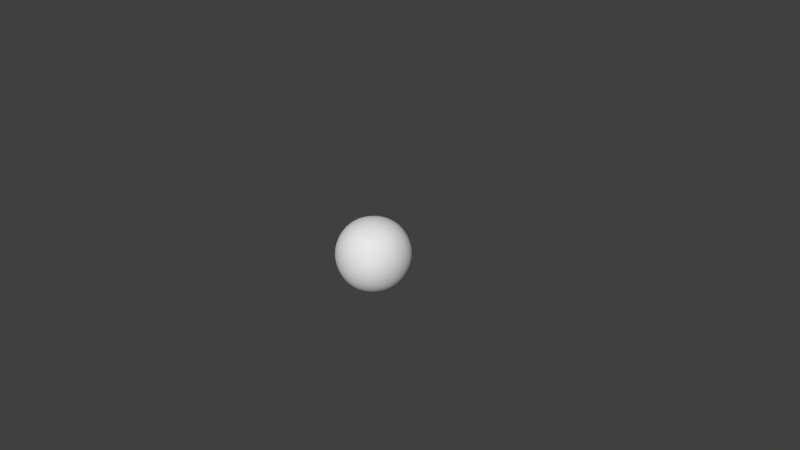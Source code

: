 # Source: SphereC.blend  (saved by Blender 2.67.0; exported with 4.5.12 LTS)
import bpy
from mathutils import Matrix  # noqa: F401  (used for matrix-valued properties, if any)

bpy.ops.wm.read_factory_settings(use_empty=True)
scene = bpy.context.scene
scene.name = 'Scene'

# ---- collections
col_collection_1 = bpy.data.collections.new('Collection 1'); scene.collection.children.link(col_collection_1)

# ---- world
world_world = bpy.data.worlds.new('World'); scene.world = world_world
world_world.color = (0.05088, 0.05088, 0.05088)
world_world.use_sun_shadow = False
world_world.sun_shadow_jitter_overblur = 0.0
world_world.cycles.sampling_method = 'MANUAL'
world_world.cycles.sample_map_resolution = 256

# ---- cameras
cam_camera = bpy.data.cameras.new('Camera')
cam_camera.clip_end = 100.0
cam_camera.lens = 35.0
cam_camera.sensor_width = 32.0
cam_camera.sensor_height = 18.0
cam_camera.ortho_scale = 7.314
cam_camera.dof.focus_distance = 0.0
cam_camera.dof.aperture_fstop = 128.0

# ---- meshes
me_cube = bpy.data.meshes.new('Cube')
me_cube.from_pydata([(-0.8492, 0.0, 0.0), (-0.8346, 0.0, 0.1723), (-0.7912, -9.313e-10, 0.3375), (-0.7189, 0.0, 0.4884), (-0.8346, 0.1723, 0.0), (-0.7912, 0.3375, 9.313e-10), (-0.7189, 0.4884, 0.0), (-0.8346, 0.0, -0.1723), (-0.7912, 9.313e-10, -0.3375), (-0.7189, 0.0, -0.4884), (-0.8346, -0.1723, 0.0), (-0.7912, -0.3375, -9.313e-10), (-0.7189, -0.4884, 0.0), (-0.8203, -0.1693, 0.1693), (-0.7775, -0.1632, 0.3315), (-0.7064, -0.1571, 0.4798), (-0.7775, -0.3315, 0.1632), (-0.7374, -0.319, 0.319), (-0.6717, -0.3049, 0.4598), (-0.7064, -0.4798, 0.1571), (-0.6717, -0.4598, 0.3049), (-0.6178, -0.4342, 0.4342), (-0.8203, 0.1693, 0.1693), (-0.7775, 0.3315, 0.1632), (-0.7064, 0.4798, 0.1571), (-0.7775, 0.1632, 0.3315), (-0.7374, 0.319, 0.319), (-0.6717, 0.4598, 0.3049), (-0.7064, 0.1571, 0.4798), (-0.6717, 0.3049, 0.4598), (-0.6178, 0.4342, 0.4342), (-0.8203, 0.1693, -0.1693), (-0.7775, 0.1632, -0.3315), (-0.7064, 0.1571, -0.4798), (-0.7775, 0.3315, -0.1632), (-0.7374, 0.319, -0.319), (-0.6717, 0.3049, -0.4598), (-0.7064, 0.4798, -0.1571), (-0.6717, 0.4598, -0.3049), (-0.6178, 0.4342, -0.4342), (-0.8203, -0.1693, -0.1693), (-0.7775, -0.3315, -0.1632), (-0.7064, -0.4798, -0.1571), (-0.7775, -0.1632, -0.3315), (-0.7374, -0.319, -0.319), (-0.6717, -0.4598, -0.3049), (-0.7064, -0.1571, -0.4798), (-0.6717, -0.3049, -0.4598), (-0.6178, -0.4342, -0.4342), (0.0, 0.8492, 0.0), (0.0, 0.8346, 0.1723), (-9.313e-10, 0.7912, 0.3375), (0.0, 0.7189, 0.4884), (0.1723, 0.8346, 0.0), (0.3375, 0.7912, 9.313e-10), (0.4884, 0.7189, 0.0), (0.0, 0.8346, -0.1723), (9.313e-10, 0.7912, -0.3375), (0.0, 0.7189, -0.4884), (-0.1723, 0.8346, 0.0), (-0.3375, 0.7912, -9.313e-10), (-0.4884, 0.7189, 0.0), (-0.1693, 0.8203, 0.1693), (-0.1632, 0.7775, 0.3315), (-0.1571, 0.7064, 0.4798), (-0.3315, 0.7775, 0.1632), (-0.319, 0.7374, 0.319), (-0.3049, 0.6717, 0.4598), (-0.4798, 0.7064, 0.1571), (-0.4598, 0.6717, 0.3049), (-0.4342, 0.6178, 0.4342), (0.1693, 0.8203, 0.1693), (0.3315, 0.7775, 0.1632), (0.4798, 0.7064, 0.1571), (0.1632, 0.7775, 0.3315), (0.319, 0.7374, 0.319), (0.4598, 0.6717, 0.3049), (0.1571, 0.7064, 0.4798), (0.3049, 0.6717, 0.4598), (0.4342, 0.6178, 0.4342), (0.1693, 0.8203, -0.1693), (0.1632, 0.7775, -0.3315), (0.1571, 0.7064, -0.4798), (0.3315, 0.7775, -0.1632), (0.319, 0.7374, -0.319), (0.3049, 0.6717, -0.4598), (0.4798, 0.7064, -0.1571), (0.4598, 0.6717, -0.3049), (0.4342, 0.6178, -0.4342), (-0.1693, 0.8203, -0.1693), (-0.3315, 0.7775, -0.1632), (-0.4798, 0.7064, -0.1571), (-0.1632, 0.7775, -0.3315), (-0.319, 0.7374, -0.319), (-0.4598, 0.6717, -0.3049), (-0.1571, 0.7064, -0.4798), (-0.3049, 0.6717, -0.4598), (-0.4342, 0.6178, -0.4342), (0.8492, 0.0, 0.0), (0.8346, 0.0, 0.1723), (0.7912, 9.313e-10, 0.3375), (0.7189, 0.0, 0.4884), (0.8346, -0.1723, 0.0), (0.7912, -0.3375, 9.313e-10), (0.7189, -0.4884, 0.0), (0.8346, 0.0, -0.1723), (0.7912, -9.313e-10, -0.3375), (0.7189, 0.0, -0.4884), (0.8346, 0.1723, 0.0), (0.7912, 0.3375, -9.313e-10), (0.7189, 0.4884, 0.0), (0.8203, 0.1693, 0.1693), (0.7775, 0.1632, 0.3315), (0.7064, 0.1571, 0.4798), (0.7775, 0.3315, 0.1632), (0.7374, 0.319, 0.319), (0.6717, 0.3049, 0.4598), (0.7064, 0.4798, 0.1571), (0.6717, 0.4598, 0.3049), (0.6178, 0.4342, 0.4342), (0.8203, -0.1693, 0.1693), (0.7775, -0.3315, 0.1632), (0.7064, -0.4798, 0.1571), (0.7775, -0.1632, 0.3315), (0.7374, -0.319, 0.319), (0.6717, -0.4598, 0.3049), (0.7064, -0.1571, 0.4798), (0.6717, -0.3049, 0.4598), (0.6178, -0.4342, 0.4342), (0.8203, -0.1693, -0.1693), (0.7775, -0.1632, -0.3315), (0.7064, -0.1571, -0.4798), (0.7775, -0.3315, -0.1632), (0.7374, -0.319, -0.319), (0.6717, -0.3049, -0.4598), (0.7064, -0.4798, -0.1571), (0.6717, -0.4598, -0.3049), (0.6178, -0.4342, -0.4342), (0.8203, 0.1693, -0.1693), (0.7775, 0.3315, -0.1632), (0.7064, 0.4798, -0.1571), (0.7775, 0.1632, -0.3315), (0.7374, 0.319, -0.319), (0.6717, 0.4598, -0.3049), (0.7064, 0.1571, -0.4798), (0.6717, 0.3049, -0.4598), (0.6178, 0.4342, -0.4342), (0.0, -0.8492, 0.0), (0.0, -0.8346, 0.1723), (9.313e-10, -0.7912, 0.3375), (0.0, -0.7189, 0.4884), (-0.1723, -0.8346, 0.0), (-0.3375, -0.7912, 9.313e-10), (-0.4884, -0.7189, 0.0), (0.0, -0.8346, -0.1723), (-9.313e-10, -0.7912, -0.3375), (0.0, -0.7189, -0.4884), (0.1723, -0.8346, 0.0), (0.3375, -0.7912, -9.313e-10), (0.4884, -0.7189, 0.0), (0.1693, -0.8203, 0.1693), (0.1632, -0.7775, 0.3315), (0.1571, -0.7064, 0.4798), (0.3315, -0.7775, 0.1632), (0.319, -0.7374, 0.319), (0.3049, -0.6717, 0.4598), (0.4798, -0.7064, 0.1571), (0.4598, -0.6717, 0.3049), (0.4342, -0.6178, 0.4342), (-0.1693, -0.8203, 0.1693), (-0.3315, -0.7775, 0.1632), (-0.4798, -0.7064, 0.1571), (-0.1632, -0.7775, 0.3315), (-0.319, -0.7374, 0.319), (-0.4598, -0.6717, 0.3049), (-0.1571, -0.7064, 0.4798), (-0.3049, -0.6717, 0.4598), (-0.4342, -0.6178, 0.4342), (-0.1693, -0.8203, -0.1693), (-0.1632, -0.7775, -0.3315), (-0.1571, -0.7064, -0.4798), (-0.3315, -0.7775, -0.1632), (-0.319, -0.7374, -0.319), (-0.3049, -0.6717, -0.4598), (-0.4798, -0.7064, -0.1571), (-0.4598, -0.6717, -0.3049), (-0.4342, -0.6178, -0.4342), (0.1693, -0.8203, -0.1693), (0.3315, -0.7775, -0.1632), (0.4798, -0.7064, -0.1571), (0.1632, -0.7775, -0.3315), (0.319, -0.7374, -0.319), (0.4598, -0.6717, -0.3049), (0.1571, -0.7064, -0.4798), (0.3049, -0.6717, -0.4598), (0.4342, -0.6178, -0.4342), (0.0, 0.0, -0.8492), (-0.1723, 0.0, -0.8346), (-0.3375, -9.313e-10, -0.7912), (-0.4884, 0.0, -0.7189), (0.0, 0.1723, -0.8346), (-9.313e-10, 0.3375, -0.7912), (0.0, 0.4884, -0.7189), (0.1723, 0.0, -0.8346), (0.3375, 9.313e-10, -0.7912), (0.4884, 0.0, -0.7189), (0.0, -0.1723, -0.8346), (9.313e-10, -0.3375, -0.7912), (0.0, -0.4884, -0.7189), (-0.1693, -0.1693, -0.8203), (-0.3315, -0.1632, -0.7775), (-0.4798, -0.1571, -0.7064), (-0.1632, -0.3315, -0.7775), (-0.319, -0.319, -0.7374), (-0.4598, -0.3049, -0.6717), (-0.1571, -0.4798, -0.7064), (-0.3049, -0.4598, -0.6717), (-0.4342, -0.4342, -0.6178), (-0.1693, 0.1693, -0.8203), (-0.1632, 0.3315, -0.7775), (-0.1571, 0.4798, -0.7064), (-0.3315, 0.1632, -0.7775), (-0.319, 0.319, -0.7374), (-0.3049, 0.4598, -0.6717), (-0.4798, 0.1571, -0.7064), (-0.4598, 0.3049, -0.6717), (-0.4342, 0.4342, -0.6178), (0.1693, 0.1693, -0.8203), (0.3315, 0.1632, -0.7775), (0.4798, 0.1571, -0.7064), (0.1632, 0.3315, -0.7775), (0.319, 0.319, -0.7374), (0.4598, 0.3049, -0.6717), (0.1571, 0.4798, -0.7064), (0.3049, 0.4598, -0.6717), (0.4342, 0.4342, -0.6178), (0.1693, -0.1693, -0.8203), (0.1632, -0.3315, -0.7775), (0.1571, -0.4798, -0.7064), (0.3315, -0.1632, -0.7775), (0.319, -0.319, -0.7374), (0.3049, -0.4598, -0.6717), (0.4798, -0.1571, -0.7064), (0.4598, -0.3049, -0.6717), (0.4342, -0.4342, -0.6178), (0.0, 0.0, 0.8492), (0.1723, 0.0, 0.8346), (0.3375, -9.313e-10, 0.7912), (0.4884, 0.0, 0.7189), (0.0, 0.1723, 0.8346), (9.313e-10, 0.3375, 0.7912), (0.0, 0.4884, 0.7189), (-0.1723, 0.0, 0.8346), (-0.3375, 9.313e-10, 0.7912), (-0.4884, 0.0, 0.7189), (0.0, -0.1723, 0.8346), (-9.313e-10, -0.3375, 0.7912), (0.0, -0.4884, 0.7189), (0.1693, -0.1693, 0.8203), (0.3315, -0.1632, 0.7775), (0.4798, -0.1571, 0.7064), (0.1632, -0.3315, 0.7775), (0.319, -0.319, 0.7374), (0.4598, -0.3049, 0.6717), (0.1571, -0.4798, 0.7064), (0.3049, -0.4598, 0.6717), (0.4342, -0.4342, 0.6178), (0.1693, 0.1693, 0.8203), (0.1632, 0.3315, 0.7775), (0.1571, 0.4798, 0.7064), (0.3315, 0.1632, 0.7775), (0.319, 0.319, 0.7374), (0.3049, 0.4598, 0.6717), (0.4798, 0.1571, 0.7064), (0.4598, 0.3049, 0.6717), (0.4342, 0.4342, 0.6178), (-0.1693, 0.1693, 0.8203), (-0.3315, 0.1632, 0.7775), (-0.4798, 0.1571, 0.7064), (-0.1632, 0.3315, 0.7775), (-0.319, 0.319, 0.7374), (-0.4598, 0.3049, 0.6717), (-0.1571, 0.4798, 0.7064), (-0.3049, 0.4598, 0.6717), (-0.4342, 0.4342, 0.6178), (-0.1693, -0.1693, 0.8203), (-0.1632, -0.3315, 0.7775), (-0.1571, -0.4798, 0.7064), (-0.3315, -0.1632, 0.7775), (-0.319, -0.319, 0.7374), (-0.3049, -0.4598, 0.6717), (-0.4798, -0.1571, 0.7064), (-0.4598, -0.3049, 0.6717), (-0.4342, -0.4342, 0.6178), (-0.54, -0.4199, 0.54), (-0.5795, -0.2976, 0.5795), (-0.6071, -0.1541, 0.6071), (-0.6179, 0.0, 0.6179), (-0.6071, 0.1541, 0.6071), (-0.5795, 0.2976, 0.5795), (-0.54, 0.4199, 0.54), (-0.54, 0.54, 0.4199), (-0.5795, 0.5795, 0.2976), (-0.6071, 0.6071, 0.1541), (-0.6179, 0.6179, 0.0), (-0.6071, 0.6071, -0.1541), (-0.5795, 0.5795, -0.2976), (-0.54, 0.54, -0.4199), (-0.54, 0.4199, -0.54), (-0.5795, 0.2976, -0.5795), (-0.6071, 0.1541, -0.6071), (-0.6179, 0.0, -0.6179), (-0.6071, -0.1541, -0.6071), (-0.5795, -0.2976, -0.5795), (-0.54, -0.4199, -0.54), (-0.54, -0.54, -0.4199), (-0.5795, -0.5795, -0.2976), (-0.6071, -0.6071, -0.1541), (-0.6179, -0.6179, 0.0), (-0.6071, -0.6071, 0.1541), (-0.5795, -0.5795, 0.2976), (-0.54, -0.54, 0.4199), (-0.4199, 0.54, 0.54), (-0.2976, 0.5795, 0.5795), (-0.1541, 0.6071, 0.6071), (0.0, 0.6179, 0.6179), (0.1541, 0.6071, 0.6071), (0.2976, 0.5795, 0.5795), (0.4199, 0.54, 0.54), (0.54, 0.54, 0.4199), (0.5795, 0.5795, 0.2976), (0.6071, 0.6071, 0.1541), (0.6179, 0.6179, 0.0), (0.6071, 0.6071, -0.1541), (0.5795, 0.5795, -0.2976), (0.54, 0.54, -0.4199), (0.4199, 0.54, -0.54), (0.2976, 0.5795, -0.5795), (0.1541, 0.6071, -0.6071), (0.0, 0.6179, -0.6179), (-0.1541, 0.6071, -0.6071), (-0.2976, 0.5795, -0.5795), (-0.4199, 0.54, -0.54), (0.54, 0.4199, 0.54), (0.5795, 0.2976, 0.5795), (0.6071, 0.1541, 0.6071), (0.6179, 0.0, 0.6179), (0.6071, -0.1541, 0.6071), (0.5795, -0.2976, 0.5795), (0.54, -0.4199, 0.54), (0.54, -0.54, 0.4199), (0.5795, -0.5795, 0.2976), (0.6071, -0.6071, 0.1541), (0.6179, -0.6179, 0.0), (0.6071, -0.6071, -0.1541), (0.5795, -0.5795, -0.2976), (0.54, -0.54, -0.4199), (0.54, -0.4199, -0.54), (0.5795, -0.2976, -0.5795), (0.6071, -0.1541, -0.6071), (0.6179, 0.0, -0.6179), (0.6071, 0.1541, -0.6071), (0.5795, 0.2976, -0.5795), (0.54, 0.4199, -0.54), (0.4199, -0.54, 0.54), (0.2976, -0.5795, 0.5795), (0.1541, -0.6071, 0.6071), (0.0, -0.6179, 0.6179), (-0.1541, -0.6071, 0.6071), (-0.2976, -0.5795, 0.5795), (-0.4199, -0.54, 0.54), (-0.4199, -0.54, -0.54), (-0.2976, -0.5795, -0.5795), (-0.1541, -0.6071, -0.6071), (0.0, -0.6179, -0.6179), (0.1541, -0.6071, -0.6071), (0.2976, -0.5795, -0.5795), (0.4199, -0.54, -0.54), (-0.5015, -0.5015, -0.5015), (-0.5015, 0.5015, -0.5015), (0.5015, 0.5015, -0.5015), (0.5015, -0.5015, -0.5015), (-0.5015, -0.5015, 0.5015), (-0.5015, 0.5015, 0.5015), (0.5015, 0.5015, 0.5015), (0.5015, -0.5015, 0.5015)], [], [(0, 10, 13, 1), (1, 13, 14, 2), (2, 14, 15, 3), (3, 15, 296, 297), (10, 11, 16, 13), (13, 16, 17, 14), (14, 17, 18, 15), (15, 18, 295, 296), (11, 12, 19, 16), (16, 19, 20, 17), (17, 20, 21, 18), (18, 21, 294, 295), (12, 318, 319, 19), (19, 319, 320, 20), (20, 320, 321, 21), (21, 321, 382, 294), (0, 1, 22, 4), (4, 22, 23, 5), (5, 23, 24, 6), (6, 24, 303, 304), (1, 2, 25, 22), (22, 25, 26, 23), (23, 26, 27, 24), (24, 27, 302, 303), (2, 3, 28, 25), (25, 28, 29, 26), (26, 29, 30, 27), (27, 30, 301, 302), (3, 297, 298, 28), (28, 298, 299, 29), (29, 299, 300, 30), (30, 300, 383, 301), (0, 4, 31, 7), (7, 31, 32, 8), (8, 32, 33, 9), (9, 33, 310, 311), (4, 5, 34, 31), (31, 34, 35, 32), (32, 35, 36, 33), (33, 36, 309, 310), (5, 6, 37, 34), (34, 37, 38, 35), (35, 38, 39, 36), (36, 39, 308, 309), (6, 304, 305, 37), (37, 305, 306, 38), (38, 306, 307, 39), (39, 307, 379, 308), (0, 7, 40, 10), (10, 40, 41, 11), (11, 41, 42, 12), (12, 42, 317, 318), (7, 8, 43, 40), (40, 43, 44, 41), (41, 44, 45, 42), (42, 45, 316, 317), (8, 9, 46, 43), (43, 46, 47, 44), (44, 47, 48, 45), (45, 48, 315, 316), (9, 311, 312, 46), (46, 312, 313, 47), (47, 313, 314, 48), (48, 314, 378, 315), (49, 59, 62, 50), (50, 62, 63, 51), (51, 63, 64, 52), (52, 64, 324, 325), (59, 60, 65, 62), (62, 65, 66, 63), (63, 66, 67, 64), (64, 67, 323, 324), (60, 61, 68, 65), (65, 68, 69, 66), (66, 69, 70, 67), (67, 70, 322, 323), (61, 304, 303, 68), (68, 303, 302, 69), (69, 302, 301, 70), (70, 301, 383, 322), (49, 50, 71, 53), (53, 71, 72, 54), (54, 72, 73, 55), (55, 73, 331, 332), (50, 51, 74, 71), (71, 74, 75, 72), (72, 75, 76, 73), (73, 76, 330, 331), (51, 52, 77, 74), (74, 77, 78, 75), (75, 78, 79, 76), (76, 79, 329, 330), (52, 325, 326, 77), (77, 326, 327, 78), (78, 327, 328, 79), (79, 328, 384, 329), (49, 53, 80, 56), (56, 80, 81, 57), (57, 81, 82, 58), (58, 82, 338, 339), (53, 54, 83, 80), (80, 83, 84, 81), (81, 84, 85, 82), (82, 85, 337, 338), (54, 55, 86, 83), (83, 86, 87, 84), (84, 87, 88, 85), (85, 88, 336, 337), (55, 332, 333, 86), (86, 333, 334, 87), (87, 334, 335, 88), (88, 335, 380, 336), (49, 56, 89, 59), (59, 89, 90, 60), (60, 90, 91, 61), (61, 91, 305, 304), (56, 57, 92, 89), (89, 92, 93, 90), (90, 93, 94, 91), (91, 94, 306, 305), (57, 58, 95, 92), (92, 95, 96, 93), (93, 96, 97, 94), (94, 97, 307, 306), (58, 339, 340, 95), (95, 340, 341, 96), (96, 341, 342, 97), (97, 342, 379, 307), (98, 108, 111, 99), (99, 111, 112, 100), (100, 112, 113, 101), (101, 113, 345, 346), (108, 109, 114, 111), (111, 114, 115, 112), (112, 115, 116, 113), (113, 116, 344, 345), (109, 110, 117, 114), (114, 117, 118, 115), (115, 118, 119, 116), (116, 119, 343, 344), (110, 332, 331, 117), (117, 331, 330, 118), (118, 330, 329, 119), (119, 329, 384, 343), (98, 99, 120, 102), (102, 120, 121, 103), (103, 121, 122, 104), (104, 122, 352, 353), (99, 100, 123, 120), (120, 123, 124, 121), (121, 124, 125, 122), (122, 125, 351, 352), (100, 101, 126, 123), (123, 126, 127, 124), (124, 127, 128, 125), (125, 128, 350, 351), (101, 346, 347, 126), (126, 347, 348, 127), (127, 348, 349, 128), (128, 349, 385, 350), (98, 102, 129, 105), (105, 129, 130, 106), (106, 130, 131, 107), (107, 131, 359, 360), (102, 103, 132, 129), (129, 132, 133, 130), (130, 133, 134, 131), (131, 134, 358, 359), (103, 104, 135, 132), (132, 135, 136, 133), (133, 136, 137, 134), (134, 137, 357, 358), (104, 353, 354, 135), (135, 354, 355, 136), (136, 355, 356, 137), (137, 356, 381, 357), (98, 105, 138, 108), (108, 138, 139, 109), (109, 139, 140, 110), (110, 140, 333, 332), (105, 106, 141, 138), (138, 141, 142, 139), (139, 142, 143, 140), (140, 143, 334, 333), (106, 107, 144, 141), (141, 144, 145, 142), (142, 145, 146, 143), (143, 146, 335, 334), (107, 360, 361, 144), (144, 361, 362, 145), (145, 362, 363, 146), (146, 363, 380, 335), (147, 157, 160, 148), (148, 160, 161, 149), (149, 161, 162, 150), (150, 162, 366, 367), (157, 158, 163, 160), (160, 163, 164, 161), (161, 164, 165, 162), (162, 165, 365, 366), (158, 159, 166, 163), (163, 166, 167, 164), (164, 167, 168, 165), (165, 168, 364, 365), (159, 353, 352, 166), (166, 352, 351, 167), (167, 351, 350, 168), (168, 350, 385, 364), (147, 148, 169, 151), (151, 169, 170, 152), (152, 170, 171, 153), (153, 171, 319, 318), (148, 149, 172, 169), (169, 172, 173, 170), (170, 173, 174, 171), (171, 174, 320, 319), (149, 150, 175, 172), (172, 175, 176, 173), (173, 176, 177, 174), (174, 177, 321, 320), (150, 367, 368, 175), (175, 368, 369, 176), (176, 369, 370, 177), (177, 370, 382, 321), (147, 151, 178, 154), (154, 178, 179, 155), (155, 179, 180, 156), (156, 180, 373, 374), (151, 152, 181, 178), (178, 181, 182, 179), (179, 182, 183, 180), (180, 183, 372, 373), (152, 153, 184, 181), (181, 184, 185, 182), (182, 185, 186, 183), (183, 186, 371, 372), (153, 318, 317, 184), (184, 317, 316, 185), (185, 316, 315, 186), (186, 315, 378, 371), (147, 154, 187, 157), (157, 187, 188, 158), (158, 188, 189, 159), (159, 189, 354, 353), (154, 155, 190, 187), (187, 190, 191, 188), (188, 191, 192, 189), (189, 192, 355, 354), (155, 156, 193, 190), (190, 193, 194, 191), (191, 194, 195, 192), (192, 195, 356, 355), (156, 374, 375, 193), (193, 375, 376, 194), (194, 376, 377, 195), (195, 377, 381, 356), (196, 206, 209, 197), (197, 209, 210, 198), (198, 210, 211, 199), (199, 211, 312, 311), (206, 207, 212, 209), (209, 212, 213, 210), (210, 213, 214, 211), (211, 214, 313, 312), (207, 208, 215, 212), (212, 215, 216, 213), (213, 216, 217, 214), (214, 217, 314, 313), (208, 374, 373, 215), (215, 373, 372, 216), (216, 372, 371, 217), (217, 371, 378, 314), (196, 197, 218, 200), (200, 218, 219, 201), (201, 219, 220, 202), (202, 220, 340, 339), (197, 198, 221, 218), (218, 221, 222, 219), (219, 222, 223, 220), (220, 223, 341, 340), (198, 199, 224, 221), (221, 224, 225, 222), (222, 225, 226, 223), (223, 226, 342, 341), (199, 311, 310, 224), (224, 310, 309, 225), (225, 309, 308, 226), (226, 308, 379, 342), (196, 200, 227, 203), (203, 227, 228, 204), (204, 228, 229, 205), (205, 229, 361, 360), (200, 201, 230, 227), (227, 230, 231, 228), (228, 231, 232, 229), (229, 232, 362, 361), (201, 202, 233, 230), (230, 233, 234, 231), (231, 234, 235, 232), (232, 235, 363, 362), (202, 339, 338, 233), (233, 338, 337, 234), (234, 337, 336, 235), (235, 336, 380, 363), (196, 203, 236, 206), (206, 236, 237, 207), (207, 237, 238, 208), (208, 238, 375, 374), (203, 204, 239, 236), (236, 239, 240, 237), (237, 240, 241, 238), (238, 241, 376, 375), (204, 205, 242, 239), (239, 242, 243, 240), (240, 243, 244, 241), (241, 244, 377, 376), (205, 360, 359, 242), (242, 359, 358, 243), (243, 358, 357, 244), (244, 357, 381, 377), (245, 255, 258, 246), (246, 258, 259, 247), (247, 259, 260, 248), (248, 260, 347, 346), (255, 256, 261, 258), (258, 261, 262, 259), (259, 262, 263, 260), (260, 263, 348, 347), (256, 257, 264, 261), (261, 264, 265, 262), (262, 265, 266, 263), (263, 266, 349, 348), (257, 367, 366, 264), (264, 366, 365, 265), (265, 365, 364, 266), (266, 364, 385, 349), (245, 246, 267, 249), (249, 267, 268, 250), (250, 268, 269, 251), (251, 269, 326, 325), (246, 247, 270, 267), (267, 270, 271, 268), (268, 271, 272, 269), (269, 272, 327, 326), (247, 248, 273, 270), (270, 273, 274, 271), (271, 274, 275, 272), (272, 275, 328, 327), (248, 346, 345, 273), (273, 345, 344, 274), (274, 344, 343, 275), (275, 343, 384, 328), (245, 249, 276, 252), (252, 276, 277, 253), (253, 277, 278, 254), (254, 278, 298, 297), (249, 250, 279, 276), (276, 279, 280, 277), (277, 280, 281, 278), (278, 281, 299, 298), (250, 251, 282, 279), (279, 282, 283, 280), (280, 283, 284, 281), (281, 284, 300, 299), (251, 325, 324, 282), (282, 324, 323, 283), (283, 323, 322, 284), (284, 322, 383, 300), (245, 252, 285, 255), (255, 285, 286, 256), (256, 286, 287, 257), (257, 287, 368, 367), (252, 253, 288, 285), (285, 288, 289, 286), (286, 289, 290, 287), (287, 290, 369, 368), (253, 254, 291, 288), (288, 291, 292, 289), (289, 292, 293, 290), (290, 293, 370, 369), (254, 297, 296, 291), (291, 296, 295, 292), (292, 295, 294, 293), (293, 294, 382, 370)])
me_cube.polygons.foreach_set('use_smooth', [True] * 384)
_uv = me_cube.uv_layers.new(name='UVMap')
_uv.uv.foreach_set('vector', [0.6987, 0.2956, 0.6693, 0.3126, 0.6531, 0.2835, 0.6817, 0.2663, 0.6817, 0.2663, 0.6531, 0.2835, 0.637, 0.2537, 0.6645, 0.2366, 0.6645, 0.2366, 0.637, 0.2537, 0.6203, 0.2235, 0.6471, 0.2065, 0.6471, 0.2065, 0.6203, 0.2235, 0.6021, 0.1935, 0.6297, 0.1764, 0.6693, 0.3126, 0.6396, 0.3297, 0.6243, 0.3012, 0.6531, 0.2835, 0.6531, 0.2835, 0.6243, 0.3012, 0.6099, 0.2719, 0.637, 0.2537, 0.637, 0.2537, 0.6099, 0.2719, 0.5948, 0.242, 0.6203, 0.2235, 0.6203, 0.2235, 0.5948, 0.242, 0.5769, 0.213, 0.6021, 0.1935, 0.6396, 0.3297, 0.6095, 0.3472, 0.5948, 0.3191, 0.6243, 0.3012, 0.6243, 0.3012, 0.5948, 0.3191, 0.5819, 0.2902, 0.6099, 0.2719, 0.6099, 0.2719, 0.5819, 0.2902, 0.5703, 0.2613, 0.5948, 0.242, 0.5948, 0.242, 0.5703, 0.2613, 0.5546, 0.2337, 0.5769, 0.213, 0.6095, 0.3472, 0.5794, 0.3646, 0.564, 0.336, 0.5948, 0.3191, 0.5948, 0.3191, 0.564, 0.336, 0.5519, 0.3065, 0.5819, 0.2902, 0.5819, 0.2902, 0.5519, 0.3065, 0.5429, 0.2774, 0.5703, 0.2613, 0.5703, 0.2613, 0.5429, 0.2774, 0.5366, 0.2523, 0.5546, 0.2337, 0.6987, 0.2956, 0.6817, 0.2663, 0.7108, 0.2501, 0.728, 0.2787, 0.728, 0.2787, 0.7108, 0.2501, 0.7406, 0.234, 0.7577, 0.2615, 0.7577, 0.2615, 0.7406, 0.234, 0.7708, 0.2173, 0.7878, 0.2441, 0.7878, 0.2441, 0.7708, 0.2173, 0.8008, 0.1991, 0.8179, 0.2267, 0.6817, 0.2663, 0.6645, 0.2366, 0.6931, 0.2213, 0.7108, 0.2501, 0.7108, 0.2501, 0.6931, 0.2213, 0.7224, 0.2068, 0.7406, 0.234, 0.7406, 0.234, 0.7224, 0.2068, 0.7523, 0.1918, 0.7708, 0.2173, 0.7708, 0.2173, 0.7523, 0.1918, 0.7813, 0.1739, 0.8008, 0.1991, 0.6645, 0.2366, 0.6471, 0.2065, 0.6753, 0.1917, 0.6931, 0.2213, 0.6931, 0.2213, 0.6753, 0.1917, 0.7041, 0.1789, 0.7224, 0.2068, 0.7224, 0.2068, 0.7041, 0.1789, 0.733, 0.1673, 0.7523, 0.1918, 0.7523, 0.1918, 0.733, 0.1673, 0.7606, 0.1516, 0.7813, 0.1739, 0.6471, 0.2065, 0.6297, 0.1764, 0.6583, 0.161, 0.6753, 0.1917, 0.6753, 0.1917, 0.6583, 0.161, 0.6878, 0.1489, 0.7041, 0.1789, 0.7041, 0.1789, 0.6878, 0.1489, 0.7169, 0.1399, 0.733, 0.1673, 0.733, 0.1673, 0.7169, 0.1399, 0.742, 0.1336, 0.7606, 0.1516, 0.6987, 0.2956, 0.728, 0.2787, 0.7442, 0.3078, 0.7156, 0.3249, 0.7156, 0.3249, 0.7442, 0.3078, 0.7603, 0.3376, 0.7328, 0.3546, 0.7328, 0.3546, 0.7603, 0.3376, 0.777, 0.3678, 0.7502, 0.3848, 0.7502, 0.3848, 0.777, 0.3678, 0.7952, 0.3978, 0.7676, 0.4149, 0.728, 0.2787, 0.7577, 0.2615, 0.773, 0.29, 0.7442, 0.3078, 0.7442, 0.3078, 0.773, 0.29, 0.7874, 0.3194, 0.7603, 0.3376, 0.7603, 0.3376, 0.7874, 0.3194, 0.8025, 0.3492, 0.777, 0.3678, 0.777, 0.3678, 0.8025, 0.3492, 0.8204, 0.3783, 0.7952, 0.3978, 0.7577, 0.2615, 0.7878, 0.2441, 0.8026, 0.2722, 0.773, 0.29, 0.773, 0.29, 0.8026, 0.2722, 0.8154, 0.301, 0.7874, 0.3194, 0.7874, 0.3194, 0.8154, 0.301, 0.827, 0.3299, 0.8025, 0.3492, 0.8025, 0.3492, 0.827, 0.3299, 0.8427, 0.3575, 0.8204, 0.3783, 0.7878, 0.2441, 0.8179, 0.2267, 0.8333, 0.2553, 0.8026, 0.2722, 0.8026, 0.2722, 0.8333, 0.2553, 0.8454, 0.2848, 0.8154, 0.301, 0.8154, 0.301, 0.8454, 0.2848, 0.8544, 0.3139, 0.827, 0.3299, 0.827, 0.3299, 0.8544, 0.3139, 0.8606, 0.339, 0.8427, 0.3575, 0.6987, 0.2956, 0.7156, 0.3249, 0.6865, 0.3412, 0.6693, 0.3126, 0.6693, 0.3126, 0.6865, 0.3412, 0.6567, 0.3572, 0.6396, 0.3297, 0.6396, 0.3297, 0.6567, 0.3572, 0.6265, 0.374, 0.6095, 0.3472, 0.6095, 0.3472, 0.6265, 0.374, 0.5965, 0.3922, 0.5794, 0.3646, 0.7156, 0.3249, 0.7328, 0.3546, 0.7042, 0.3699, 0.6865, 0.3412, 0.6865, 0.3412, 0.7042, 0.3699, 0.6749, 0.3844, 0.6567, 0.3572, 0.6567, 0.3572, 0.6749, 0.3844, 0.645, 0.3995, 0.6265, 0.374, 0.6265, 0.374, 0.645, 0.3995, 0.616, 0.4174, 0.5965, 0.3922, 0.7328, 0.3546, 0.7502, 0.3848, 0.7221, 0.3995, 0.7042, 0.3699, 0.7042, 0.3699, 0.7221, 0.3995, 0.6933, 0.4124, 0.6749, 0.3844, 0.6749, 0.3844, 0.6933, 0.4124, 0.6643, 0.424, 0.645, 0.3995, 0.645, 0.3995, 0.6643, 0.424, 0.6368, 0.4397, 0.616, 0.4174, 0.7502, 0.3848, 0.7676, 0.4149, 0.739, 0.4303, 0.7221, 0.3995, 0.7221, 0.3995, 0.739, 0.4303, 0.7095, 0.4424, 0.6933, 0.4124, 0.6933, 0.4124, 0.7095, 0.4424, 0.6804, 0.4514, 0.6643, 0.424, 0.6643, 0.424, 0.6804, 0.4514, 0.6553, 0.4577, 0.6368, 0.4397, 0.9414, 0.1553, 0.9106, 0.1731, 0.8827, 0.1337, 0.9061, 0.1092, 0.9061, 0.1092, 0.8827, 0.1337, 0.8477, 0.1005, 0.8641, 0.07259, 0.8641, 0.07259, 0.8477, 0.1005, 0.8071, 0.07462, 0.8179, 0.04601, 0.8179, 0.04601, 0.8071, 0.07462, 0.7623, 0.05759, 0.7698, 0.02919, 0.9106, 0.1731, 0.8797, 0.191, 0.857, 0.1568, 0.8827, 0.1337, 0.8827, 0.1337, 0.857, 0.1568, 0.8285, 0.1268, 0.8477, 0.1005, 0.8477, 0.1005, 0.8285, 0.1268, 0.7946, 0.102, 0.8071, 0.07462, 0.8071, 0.07462, 0.7946, 0.102, 0.7549, 0.08507, 0.7623, 0.05759, 0.8797, 0.191, 0.8488, 0.2088, 0.8296, 0.1787, 0.857, 0.1568, 0.857, 0.1568, 0.8296, 0.1787, 0.8065, 0.1516, 0.8285, 0.1268, 0.8285, 0.1268, 0.8065, 0.1516, 0.7805, 0.1281, 0.7946, 0.102, 0.7946, 0.102, 0.7805, 0.1281, 0.748, 0.1112, 0.7549, 0.08507, 0.8488, 0.2088, 0.8179, 0.2267, 0.8008, 0.1991, 0.8296, 0.1787, 0.8296, 0.1787, 0.8008, 0.1991, 0.7813, 0.1739, 0.8065, 0.1516, 0.8065, 0.1516, 0.7813, 0.1739, 0.7606, 0.1516, 0.7805, 0.1281, 0.7805, 0.1281, 0.7606, 0.1516, 0.742, 0.1336, 0.748, 0.1112, 0.5005, 0.8927, 0.4573, 0.9315, 0.4388, 0.903, 0.4735, 0.8695, 0.4735, 0.8695, 0.4388, 0.903, 0.4177, 0.8756, 0.4464, 0.8462, 0.4464, 0.8462, 0.4177, 0.8756, 0.3949, 0.849, 0.4193, 0.8229, 0.4193, 0.8229, 0.3949, 0.849, 0.3703, 0.8236, 0.3922, 0.7996, 0.4573, 0.9315, 0.4092, 0.9597, 0.3982, 0.9292, 0.4388, 0.903, 0.4388, 0.903, 0.3982, 0.9292, 0.3842, 0.8998, 0.4177, 0.8756, 0.4177, 0.8756, 0.3842, 0.8998, 0.3672, 0.8714, 0.3949, 0.849, 0.3949, 0.849, 0.3672, 0.8714, 0.3465, 0.8448, 0.3703, 0.8236, 0.4092, 0.9597, 0.3589, 0.9773, 0.3536, 0.9471, 0.3982, 0.9292, 0.3982, 0.9292, 0.3536, 0.9471, 0.3463, 0.9179, 0.3842, 0.8998, 0.3842, 0.8998, 0.3463, 0.9179, 0.3373, 0.8897, 0.3672, 0.8714, 0.3672, 0.8714, 0.3373, 0.8897, 0.322, 0.8629, 0.3465, 0.8448, 0.3589, 0.9773, 0.3085, 0.9849, 0.3063, 0.9556, 0.3536, 0.9471, 0.3536, 0.9471, 0.3063, 0.9556, 0.3042, 0.9272, 0.3463, 0.9179, 0.3463, 0.9179, 0.3042, 0.9272, 0.3022, 0.9002, 0.3373, 0.8897, 0.3373, 0.8897, 0.3022, 0.9002, 0.3004, 0.8771, 0.322, 0.8629, 0.5005, 0.8927, 0.4735, 0.8695, 0.5014, 0.8301, 0.5323, 0.8441, 0.5323, 0.8441, 0.5014, 0.8301, 0.5212, 0.786, 0.553, 0.7924, 0.553, 0.7924, 0.5212, 0.786, 0.5323, 0.7393, 0.5628, 0.74, 0.5628, 0.74, 0.5323, 0.7393, 0.5335, 0.6913, 0.5628, 0.6891, 0.4735, 0.8695, 0.4464, 0.8462, 0.4711, 0.8134, 0.5014, 0.8301, 0.5014, 0.8301, 0.4711, 0.8134, 0.4901, 0.7766, 0.5212, 0.786, 0.5212, 0.786, 0.4901, 0.7766, 0.5022, 0.7364, 0.5323, 0.7393, 0.5323, 0.7393, 0.5022, 0.7364, 0.5051, 0.6934, 0.5335, 0.6913, 0.4464, 0.8462, 0.4193, 0.8229, 0.4414, 0.7948, 0.4711, 0.8134, 0.4711, 0.8134, 0.4414, 0.7948, 0.4594, 0.7641, 0.4901, 0.7766, 0.4901, 0.7766, 0.4594, 0.7641, 0.4729, 0.7317, 0.5022, 0.7364, 0.5022, 0.7364, 0.4729, 0.7317, 0.4781, 0.6955, 0.5051, 0.6934, 0.4193, 0.8229, 0.3922, 0.7996, 0.4126, 0.7744, 0.4414, 0.7948, 0.4414, 0.7948, 0.4126, 0.7744, 0.4299, 0.7476, 0.4594, 0.7641, 0.4594, 0.7641, 0.4299, 0.7476, 0.4442, 0.7207, 0.4729, 0.7317, 0.4729, 0.7317, 0.4442, 0.7207, 0.455, 0.6972, 0.4781, 0.6955, 0.9414, 0.1553, 0.9638, 0.2089, 0.9308, 0.2169, 0.9106, 0.1731, 0.9106, 0.1731, 0.9308, 0.2169, 0.898, 0.2278, 0.8797, 0.191, 0.8797, 0.191, 0.898, 0.2278, 0.8653, 0.2406, 0.8488, 0.2088, 0.8488, 0.2088, 0.8653, 0.2406, 0.8333, 0.2553, 0.8179, 0.2267, 0.9638, 0.2089, 0.9745, 0.2636, 0.9422, 0.2639, 0.9308, 0.2169, 0.9308, 0.2169, 0.9422, 0.2639, 0.9098, 0.2674, 0.898, 0.2278, 0.898, 0.2278, 0.9098, 0.2674, 0.8773, 0.2741, 0.8653, 0.2406, 0.8653, 0.2406, 0.8773, 0.2741, 0.8454, 0.2848, 0.8333, 0.2553, 0.9745, 0.2636, 0.9745, 0.3168, 0.9443, 0.3119, 0.9422, 0.2639, 0.9422, 0.2639, 0.9443, 0.3119, 0.9143, 0.3092, 0.9098, 0.2674, 0.9098, 0.2674, 0.9143, 0.3092, 0.8847, 0.3084, 0.8773, 0.2741, 0.8773, 0.2741, 0.8847, 0.3084, 0.8544, 0.3139, 0.8454, 0.2848, 0.9745, 0.3168, 0.9651, 0.3669, 0.9367, 0.3593, 0.9443, 0.3119, 0.9443, 0.3119, 0.9367, 0.3593, 0.9092, 0.352, 0.9143, 0.3092, 0.9143, 0.3092, 0.9092, 0.352, 0.8831, 0.345, 0.8847, 0.3084, 0.8847, 0.3084, 0.8831, 0.345, 0.8606, 0.339, 0.8544, 0.3139, 0.2878, 0.7099, 0.3135, 0.7319, 0.2913, 0.7569, 0.2657, 0.7356, 0.2657, 0.7356, 0.2913, 0.7569, 0.2686, 0.7819, 0.2434, 0.7616, 0.2434, 0.7616, 0.2686, 0.7819, 0.2456, 0.8077, 0.2207, 0.788, 0.2207, 0.788, 0.2456, 0.8077, 0.2233, 0.8347, 0.198, 0.8143, 0.3135, 0.7319, 0.3395, 0.7543, 0.3176, 0.7782, 0.2913, 0.7569, 0.2913, 0.7569, 0.3176, 0.7782, 0.2947, 0.8015, 0.2686, 0.7819, 0.2686, 0.7819, 0.2947, 0.8015, 0.2715, 0.8256, 0.2456, 0.8077, 0.2456, 0.8077, 0.2715, 0.8256, 0.25, 0.8521, 0.2233, 0.8347, 0.3395, 0.7543, 0.3658, 0.777, 0.3442, 0.8002, 0.3176, 0.7782, 0.3176, 0.7782, 0.3442, 0.8002, 0.3213, 0.8219, 0.2947, 0.8015, 0.2947, 0.8015, 0.3213, 0.8219, 0.2978, 0.8423, 0.2715, 0.8256, 0.2715, 0.8256, 0.2978, 0.8423, 0.277, 0.8663, 0.25, 0.8521, 0.3658, 0.777, 0.3922, 0.7996, 0.3703, 0.8236, 0.3442, 0.8002, 0.3442, 0.8002, 0.3703, 0.8236, 0.3465, 0.8448, 0.3213, 0.8219, 0.3213, 0.8219, 0.3465, 0.8448, 0.322, 0.8629, 0.2978, 0.8423, 0.2978, 0.8423, 0.322, 0.8629, 0.3004, 0.8771, 0.277, 0.8663, 0.2878, 0.7099, 0.2657, 0.7356, 0.2408, 0.7134, 0.2621, 0.6878, 0.2621, 0.6878, 0.2408, 0.7134, 0.2158, 0.6907, 0.2361, 0.6655, 0.2361, 0.6655, 0.2158, 0.6907, 0.19, 0.6677, 0.2097, 0.6428, 0.2097, 0.6428, 0.19, 0.6677, 0.1629, 0.6454, 0.1833, 0.6201, 0.2657, 0.7356, 0.2434, 0.7616, 0.2195, 0.7397, 0.2408, 0.7134, 0.2408, 0.7134, 0.2195, 0.7397, 0.1961, 0.7168, 0.2158, 0.6907, 0.2158, 0.6907, 0.1961, 0.7168, 0.172, 0.6936, 0.19, 0.6677, 0.19, 0.6677, 0.172, 0.6936, 0.1456, 0.6721, 0.1629, 0.6454, 0.2434, 0.7616, 0.2207, 0.788, 0.1975, 0.7663, 0.2195, 0.7397, 0.2195, 0.7397, 0.1975, 0.7663, 0.1758, 0.7434, 0.1961, 0.7168, 0.1961, 0.7168, 0.1758, 0.7434, 0.1553, 0.7199, 0.172, 0.6936, 0.172, 0.6936, 0.1553, 0.7199, 0.1313, 0.6991, 0.1456, 0.6721, 0.2207, 0.788, 0.198, 0.8143, 0.174, 0.7924, 0.1975, 0.7663, 0.1975, 0.7663, 0.174, 0.7924, 0.1529, 0.7686, 0.1758, 0.7434, 0.1758, 0.7434, 0.1529, 0.7686, 0.1347, 0.7441, 0.1553, 0.7199, 0.1553, 0.7199, 0.1347, 0.7441, 0.1206, 0.7225, 0.1313, 0.6991, 0.2878, 0.7099, 0.2621, 0.6878, 0.2842, 0.6629, 0.3098, 0.6842, 0.3098, 0.6842, 0.2842, 0.6629, 0.307, 0.6379, 0.3322, 0.6582, 0.3322, 0.6582, 0.307, 0.6379, 0.33, 0.6121, 0.3549, 0.6318, 0.3549, 0.6318, 0.33, 0.6121, 0.3523, 0.585, 0.3775, 0.6054, 0.2621, 0.6878, 0.2361, 0.6655, 0.2579, 0.6416, 0.2842, 0.6629, 0.2842, 0.6629, 0.2579, 0.6416, 0.2808, 0.6182, 0.307, 0.6379, 0.307, 0.6379, 0.2808, 0.6182, 0.304, 0.5941, 0.33, 0.6121, 0.33, 0.6121, 0.304, 0.5941, 0.3255, 0.5677, 0.3523, 0.585, 0.2361, 0.6655, 0.2097, 0.6428, 0.2313, 0.6196, 0.2579, 0.6416, 0.2579, 0.6416, 0.2313, 0.6196, 0.2543, 0.5979, 0.2808, 0.6182, 0.2808, 0.6182, 0.2543, 0.5979, 0.2777, 0.5774, 0.304, 0.5941, 0.304, 0.5941, 0.2777, 0.5774, 0.2986, 0.5534, 0.3255, 0.5677, 0.2097, 0.6428, 0.1833, 0.6201, 0.2052, 0.5961, 0.2313, 0.6196, 0.2313, 0.6196, 0.2052, 0.5961, 0.229, 0.575, 0.2543, 0.5979, 0.2543, 0.5979, 0.229, 0.575, 0.2535, 0.5569, 0.2777, 0.5774, 0.2777, 0.5774, 0.2535, 0.5569, 0.2751, 0.5427, 0.2986, 0.5534, 0.2878, 0.7099, 0.3098, 0.6842, 0.3348, 0.7063, 0.3135, 0.7319, 0.3135, 0.7319, 0.3348, 0.7063, 0.3598, 0.7291, 0.3395, 0.7543, 0.3395, 0.7543, 0.3598, 0.7291, 0.3855, 0.7521, 0.3658, 0.777, 0.3658, 0.777, 0.3855, 0.7521, 0.4126, 0.7744, 0.3922, 0.7996, 0.3098, 0.6842, 0.3322, 0.6582, 0.3561, 0.68, 0.3348, 0.7063, 0.3348, 0.7063, 0.3561, 0.68, 0.3794, 0.7029, 0.3598, 0.7291, 0.3598, 0.7291, 0.3794, 0.7029, 0.4035, 0.7261, 0.3855, 0.7521, 0.3855, 0.7521, 0.4035, 0.7261, 0.4299, 0.7476, 0.4126, 0.7744, 0.3322, 0.6582, 0.3549, 0.6318, 0.3781, 0.6534, 0.3561, 0.68, 0.3561, 0.68, 0.3781, 0.6534, 0.3998, 0.6764, 0.3794, 0.7029, 0.3794, 0.7029, 0.3998, 0.6764, 0.4202, 0.6998, 0.4035, 0.7261, 0.4035, 0.7261, 0.4202, 0.6998, 0.4442, 0.7207, 0.4299, 0.7476, 0.3549, 0.6318, 0.3775, 0.6054, 0.4015, 0.6273, 0.3781, 0.6534, 0.3781, 0.6534, 0.4015, 0.6273, 0.4227, 0.6512, 0.3998, 0.6764, 0.3998, 0.6764, 0.4227, 0.6512, 0.4408, 0.6757, 0.4202, 0.6998, 0.4202, 0.6998, 0.4408, 0.6757, 0.455, 0.6972, 0.4442, 0.7207, 0.07508, 0.527, 0.102, 0.5502, 0.07408, 0.5896, 0.04319, 0.5756, 0.04319, 0.5756, 0.07408, 0.5896, 0.05428, 0.6337, 0.02254, 0.6273, 0.02254, 0.6273, 0.05428, 0.6337, 0.04328, 0.6805, 0.0127, 0.6797, 0.0127, 0.6797, 0.04328, 0.6805, 0.04203, 0.7284, 0.0127, 0.7306, 0.102, 0.5502, 0.1291, 0.5735, 0.1044, 0.6063, 0.07408, 0.5896, 0.07408, 0.5896, 0.1044, 0.6063, 0.08547, 0.6431, 0.05428, 0.6337, 0.05428, 0.6337, 0.08547, 0.6431, 0.0733, 0.6833, 0.04328, 0.6805, 0.04328, 0.6805, 0.0733, 0.6833, 0.07041, 0.7263, 0.04203, 0.7284, 0.1291, 0.5735, 0.1562, 0.5968, 0.1341, 0.6249, 0.1044, 0.6063, 0.1044, 0.6063, 0.1341, 0.6249, 0.1161, 0.6557, 0.08547, 0.6431, 0.08547, 0.6431, 0.1161, 0.6557, 0.1026, 0.688, 0.0733, 0.6833, 0.0733, 0.6833, 0.1026, 0.688, 0.09741, 0.7243, 0.07041, 0.7263, 0.1562, 0.5968, 0.1833, 0.6201, 0.1629, 0.6454, 0.1341, 0.6249, 0.1341, 0.6249, 0.1629, 0.6454, 0.1456, 0.6721, 0.1161, 0.6557, 0.1161, 0.6557, 0.1456, 0.6721, 0.1313, 0.6991, 0.1026, 0.688, 0.1026, 0.688, 0.1313, 0.6991, 0.1206, 0.7225, 0.09741, 0.7243, 0.4558, 0.4361, 0.4334, 0.3825, 0.4664, 0.3744, 0.4866, 0.4182, 0.4866, 0.4182, 0.4664, 0.3744, 0.4993, 0.3636, 0.5175, 0.4004, 0.5175, 0.4004, 0.4993, 0.3636, 0.5319, 0.3507, 0.5485, 0.3825, 0.5485, 0.3825, 0.5319, 0.3507, 0.564, 0.336, 0.5794, 0.3646, 0.4334, 0.3825, 0.4227, 0.3278, 0.4551, 0.3274, 0.4664, 0.3744, 0.4664, 0.3744, 0.4551, 0.3274, 0.4875, 0.3239, 0.4993, 0.3636, 0.4993, 0.3636, 0.4875, 0.3239, 0.5199, 0.3172, 0.5319, 0.3507, 0.5319, 0.3507, 0.5199, 0.3172, 0.5519, 0.3065, 0.564, 0.336, 0.4227, 0.3278, 0.4227, 0.2745, 0.4529, 0.2794, 0.4551, 0.3274, 0.4551, 0.3274, 0.4529, 0.2794, 0.4829, 0.2822, 0.4875, 0.3239, 0.4875, 0.3239, 0.4829, 0.2822, 0.5126, 0.283, 0.5199, 0.3172, 0.5199, 0.3172, 0.5126, 0.283, 0.5429, 0.2774, 0.5519, 0.3065, 0.4227, 0.2745, 0.4321, 0.2244, 0.4605, 0.232, 0.4529, 0.2794, 0.4529, 0.2794, 0.4605, 0.232, 0.488, 0.2393, 0.4829, 0.2822, 0.4829, 0.2822, 0.488, 0.2393, 0.5142, 0.2463, 0.5126, 0.283, 0.5126, 0.283, 0.5142, 0.2463, 0.5366, 0.2523, 0.5429, 0.2774, 0.4558, 0.4361, 0.4866, 0.4182, 0.5145, 0.4576, 0.4911, 0.4822, 0.4911, 0.4822, 0.5145, 0.4576, 0.5496, 0.4909, 0.5331, 0.5188, 0.5331, 0.5188, 0.5496, 0.4909, 0.5901, 0.5167, 0.5793, 0.5453, 0.5793, 0.5453, 0.5901, 0.5167, 0.635, 0.5338, 0.6274, 0.5622, 0.4866, 0.4182, 0.5175, 0.4004, 0.5403, 0.4345, 0.5145, 0.4576, 0.5145, 0.4576, 0.5403, 0.4345, 0.5688, 0.4645, 0.5496, 0.4909, 0.5496, 0.4909, 0.5688, 0.4645, 0.6027, 0.4893, 0.5901, 0.5167, 0.5901, 0.5167, 0.6027, 0.4893, 0.6423, 0.5062, 0.635, 0.5338, 0.5175, 0.4004, 0.5485, 0.3825, 0.5677, 0.4126, 0.5403, 0.4345, 0.5403, 0.4345, 0.5677, 0.4126, 0.5907, 0.4397, 0.5688, 0.4645, 0.5688, 0.4645, 0.5907, 0.4397, 0.6168, 0.4632, 0.6027, 0.4893, 0.6027, 0.4893, 0.6168, 0.4632, 0.6493, 0.4801, 0.6423, 0.5062, 0.5485, 0.3825, 0.5794, 0.3646, 0.5965, 0.3922, 0.5677, 0.4126, 0.5677, 0.4126, 0.5965, 0.3922, 0.616, 0.4174, 0.5907, 0.4397, 0.5907, 0.4397, 0.616, 0.4174, 0.6368, 0.4397, 0.6168, 0.4632, 0.6168, 0.4632, 0.6368, 0.4397, 0.6553, 0.4577, 0.6493, 0.4801, 0.07508, 0.527, 0.1183, 0.4882, 0.1367, 0.5167, 0.102, 0.5502, 0.102, 0.5502, 0.1367, 0.5167, 0.1578, 0.5442, 0.1291, 0.5735, 0.1291, 0.5735, 0.1578, 0.5442, 0.1807, 0.5707, 0.1562, 0.5968, 0.1562, 0.5968, 0.1807, 0.5707, 0.2052, 0.5961, 0.1833, 0.6201, 0.1183, 0.4882, 0.1663, 0.46, 0.1774, 0.4905, 0.1367, 0.5167, 0.1367, 0.5167, 0.1774, 0.4905, 0.1913, 0.5199, 0.1578, 0.5442, 0.1578, 0.5442, 0.1913, 0.5199, 0.2083, 0.5483, 0.1807, 0.5707, 0.1807, 0.5707, 0.2083, 0.5483, 0.229, 0.575, 0.2052, 0.5961, 0.1663, 0.46, 0.2166, 0.4424, 0.2219, 0.4726, 0.1774, 0.4905, 0.1774, 0.4905, 0.2219, 0.4726, 0.2292, 0.5018, 0.1913, 0.5199, 0.1913, 0.5199, 0.2292, 0.5018, 0.2383, 0.5301, 0.2083, 0.5483, 0.2083, 0.5483, 0.2383, 0.5301, 0.2535, 0.5569, 0.229, 0.575, 0.2166, 0.4424, 0.267, 0.4348, 0.2692, 0.4641, 0.2219, 0.4726, 0.2219, 0.4726, 0.2692, 0.4641, 0.2713, 0.4925, 0.2292, 0.5018, 0.2292, 0.5018, 0.2713, 0.4925, 0.2734, 0.5195, 0.2383, 0.5301, 0.2383, 0.5301, 0.2734, 0.5195, 0.2751, 0.5427, 0.2535, 0.5569, 0.839, 0.5385, 0.7854, 0.5609, 0.7774, 0.5279, 0.8212, 0.5077, 0.8212, 0.5077, 0.7774, 0.5279, 0.7665, 0.495, 0.8033, 0.4768, 0.8033, 0.4768, 0.7665, 0.495, 0.7537, 0.4624, 0.7854, 0.4458, 0.7854, 0.4458, 0.7537, 0.4624, 0.739, 0.4303, 0.7676, 0.4149, 0.7854, 0.5609, 0.7307, 0.5716, 0.7304, 0.5392, 0.7774, 0.5279, 0.7774, 0.5279, 0.7304, 0.5392, 0.7269, 0.5068, 0.7665, 0.495, 0.7665, 0.495, 0.7269, 0.5068, 0.7202, 0.4744, 0.7537, 0.4624, 0.7537, 0.4624, 0.7202, 0.4744, 0.7095, 0.4424, 0.739, 0.4303, 0.7307, 0.5716, 0.6774, 0.5716, 0.6824, 0.5414, 0.7304, 0.5392, 0.7304, 0.5392, 0.6824, 0.5414, 0.6852, 0.5114, 0.7269, 0.5068, 0.7269, 0.5068, 0.6852, 0.5114, 0.6859, 0.4817, 0.7202, 0.4744, 0.7202, 0.4744, 0.6859, 0.4817, 0.6804, 0.4514, 0.7095, 0.4424, 0.6774, 0.5716, 0.6274, 0.5622, 0.635, 0.5338, 0.6824, 0.5414, 0.6824, 0.5414, 0.635, 0.5338, 0.6423, 0.5062, 0.6852, 0.5114, 0.6852, 0.5114, 0.6423, 0.5062, 0.6493, 0.4801, 0.6859, 0.4817, 0.6859, 0.4817, 0.6493, 0.4801, 0.6553, 0.4577, 0.6804, 0.4514, 0.839, 0.5385, 0.8212, 0.5077, 0.8606, 0.4798, 0.8851, 0.5032, 0.8851, 0.5032, 0.8606, 0.4798, 0.8938, 0.4447, 0.9217, 0.4612, 0.9217, 0.4612, 0.8938, 0.4447, 0.9197, 0.4042, 0.9483, 0.415, 0.9483, 0.415, 0.9197, 0.4042, 0.9367, 0.3593, 0.9651, 0.3669, 0.8212, 0.5077, 0.8033, 0.4768, 0.8375, 0.454, 0.8606, 0.4798, 0.8606, 0.4798, 0.8375, 0.454, 0.8675, 0.4255, 0.8938, 0.4447, 0.8938, 0.4447, 0.8675, 0.4255, 0.8923, 0.3916, 0.9197, 0.4042, 0.9197, 0.4042, 0.8923, 0.3916, 0.9092, 0.352, 0.9367, 0.3593, 0.8033, 0.4768, 0.7854, 0.4458, 0.8156, 0.4266, 0.8375, 0.454, 0.8375, 0.454, 0.8156, 0.4266, 0.8427, 0.4035, 0.8675, 0.4255, 0.8675, 0.4255, 0.8427, 0.4035, 0.8662, 0.3775, 0.8923, 0.3916, 0.8923, 0.3916, 0.8662, 0.3775, 0.8831, 0.345, 0.9092, 0.352, 0.7854, 0.4458, 0.7676, 0.4149, 0.7952, 0.3978, 0.8156, 0.4266, 0.8156, 0.4266, 0.7952, 0.3978, 0.8204, 0.3783, 0.8427, 0.4035, 0.8427, 0.4035, 0.8204, 0.3783, 0.8427, 0.3575, 0.8662, 0.3775, 0.8662, 0.3775, 0.8427, 0.3575, 0.8606, 0.339, 0.8831, 0.345, 0.4706, 0.4972, 0.5094, 0.5403, 0.4809, 0.5588, 0.4474, 0.5241, 0.4474, 0.5241, 0.4809, 0.5588, 0.4535, 0.5799, 0.4241, 0.5512, 0.4241, 0.5512, 0.4535, 0.5799, 0.4269, 0.6028, 0.4008, 0.5783, 0.4008, 0.5783, 0.4269, 0.6028, 0.4015, 0.6273, 0.3775, 0.6054, 0.5094, 0.5403, 0.5376, 0.5884, 0.5071, 0.5994, 0.4809, 0.5588, 0.4809, 0.5588, 0.5071, 0.5994, 0.4777, 0.6134, 0.4535, 0.5799, 0.4535, 0.5799, 0.4777, 0.6134, 0.4493, 0.6304, 0.4269, 0.6028, 0.4269, 0.6028, 0.4493, 0.6304, 0.4227, 0.6512, 0.4015, 0.6273, 0.5376, 0.5884, 0.5552, 0.6387, 0.5251, 0.644, 0.5071, 0.5994, 0.5071, 0.5994, 0.5251, 0.644, 0.4958, 0.6513, 0.4777, 0.6134, 0.4777, 0.6134, 0.4958, 0.6513, 0.4676, 0.6604, 0.4493, 0.6304, 0.4493, 0.6304, 0.4676, 0.6604, 0.4408, 0.6757, 0.4227, 0.6512, 0.5552, 0.6387, 0.5628, 0.6891, 0.5335, 0.6913, 0.5251, 0.644, 0.5251, 0.644, 0.5335, 0.6913, 0.5051, 0.6934, 0.4958, 0.6513, 0.4958, 0.6513, 0.5051, 0.6934, 0.4781, 0.6955, 0.4676, 0.6604, 0.4676, 0.6604, 0.4781, 0.6955, 0.455, 0.6972, 0.4408, 0.6757, 0.4706, 0.4972, 0.4474, 0.5241, 0.4081, 0.4962, 0.422, 0.4653, 0.422, 0.4653, 0.4081, 0.4962, 0.364, 0.4764, 0.3703, 0.4446, 0.3703, 0.4446, 0.364, 0.4764, 0.3172, 0.4654, 0.3179, 0.4348, 0.3179, 0.4348, 0.3172, 0.4654, 0.2692, 0.4641, 0.267, 0.4348, 0.4474, 0.5241, 0.4241, 0.5512, 0.3913, 0.5265, 0.4081, 0.4962, 0.4081, 0.4962, 0.3913, 0.5265, 0.3545, 0.5076, 0.364, 0.4764, 0.364, 0.4764, 0.3545, 0.5076, 0.3144, 0.4954, 0.3172, 0.4654, 0.3172, 0.4654, 0.3144, 0.4954, 0.2713, 0.4925, 0.2692, 0.4641, 0.4241, 0.5512, 0.4008, 0.5783, 0.3727, 0.5562, 0.3913, 0.5265, 0.3913, 0.5265, 0.3727, 0.5562, 0.342, 0.5382, 0.3545, 0.5076, 0.3545, 0.5076, 0.342, 0.5382, 0.3096, 0.5247, 0.3144, 0.4954, 0.3144, 0.4954, 0.3096, 0.5247, 0.2734, 0.5195, 0.2713, 0.4925, 0.4008, 0.5783, 0.3775, 0.6054, 0.3523, 0.585, 0.3727, 0.5562, 0.3727, 0.5562, 0.3523, 0.585, 0.3255, 0.5677, 0.342, 0.5382, 0.342, 0.5382, 0.3255, 0.5677, 0.2986, 0.5534, 0.3096, 0.5247, 0.3096, 0.5247, 0.2986, 0.5534, 0.2751, 0.5427, 0.2734, 0.5195, 0.105, 0.9225, 0.06614, 0.8793, 0.09461, 0.8609, 0.1282, 0.8956, 0.1282, 0.8956, 0.09461, 0.8609, 0.1221, 0.8398, 0.1514, 0.8685, 0.1514, 0.8685, 0.1221, 0.8398, 0.1486, 0.817, 0.1747, 0.8414, 0.1747, 0.8414, 0.1486, 0.817, 0.174, 0.7924, 0.198, 0.8143, 0.06614, 0.8793, 0.03795, 0.8313, 0.06839, 0.8203, 0.09461, 0.8609, 0.09461, 0.8609, 0.06839, 0.8203, 0.09782, 0.8063, 0.1221, 0.8398, 0.1221, 0.8398, 0.09782, 0.8063, 0.1262, 0.7893, 0.1486, 0.817, 0.1486, 0.817, 0.1262, 0.7893, 0.1529, 0.7686, 0.174, 0.7924, 0.03795, 0.8313, 0.02036, 0.781, 0.05048, 0.7757, 0.06839, 0.8203, 0.06839, 0.8203, 0.05048, 0.7757, 0.07973, 0.7684, 0.09782, 0.8063, 0.09782, 0.8063, 0.07973, 0.7684, 0.108, 0.7594, 0.1262, 0.7893, 0.1262, 0.7893, 0.108, 0.7594, 0.1347, 0.7441, 0.1529, 0.7686, 0.02036, 0.781, 0.0127, 0.7306, 0.04203, 0.7284, 0.05048, 0.7757, 0.05048, 0.7757, 0.04203, 0.7284, 0.07041, 0.7263, 0.07973, 0.7684, 0.07973, 0.7684, 0.07041, 0.7263, 0.09741, 0.7243, 0.108, 0.7594, 0.108, 0.7594, 0.09741, 0.7243, 0.1206, 0.7225, 0.1347, 0.7441, 0.105, 0.9225, 0.1282, 0.8956, 0.1675, 0.9235, 0.1535, 0.9544, 0.1535, 0.9544, 0.1675, 0.9235, 0.2116, 0.9433, 0.2052, 0.9751, 0.2052, 0.9751, 0.2116, 0.9433, 0.2584, 0.9543, 0.2576, 0.9849, 0.2576, 0.9849, 0.2584, 0.9543, 0.3063, 0.9556, 0.3085, 0.9849, 0.1282, 0.8956, 0.1514, 0.8685, 0.1842, 0.8932, 0.1675, 0.9235, 0.1675, 0.9235, 0.1842, 0.8932, 0.221, 0.9121, 0.2116, 0.9433, 0.2116, 0.9433, 0.221, 0.9121, 0.2612, 0.9243, 0.2584, 0.9543, 0.2584, 0.9543, 0.2612, 0.9243, 0.3042, 0.9272, 0.3063, 0.9556, 0.1514, 0.8685, 0.1747, 0.8414, 0.2028, 0.8635, 0.1842, 0.8932, 0.1842, 0.8932, 0.2028, 0.8635, 0.2336, 0.8815, 0.221, 0.9121, 0.221, 0.9121, 0.2336, 0.8815, 0.2659, 0.8951, 0.2612, 0.9243, 0.2612, 0.9243, 0.2659, 0.8951, 0.3022, 0.9002, 0.3042, 0.9272, 0.1747, 0.8414, 0.198, 0.8143, 0.2233, 0.8347, 0.2028, 0.8635, 0.2028, 0.8635, 0.2233, 0.8347, 0.25, 0.8521, 0.2336, 0.8815, 0.2336, 0.8815, 0.25, 0.8521, 0.277, 0.8663, 0.2659, 0.8951, 0.2659, 0.8951, 0.277, 0.8663, 0.3004, 0.8771, 0.3022, 0.9002, 0.5582, 0.05289, 0.6118, 0.03051, 0.6199, 0.06345, 0.5761, 0.08366, 0.5761, 0.08366, 0.6199, 0.06345, 0.6307, 0.09633, 0.594, 0.1146, 0.594, 0.1146, 0.6307, 0.09633, 0.6436, 0.129, 0.6119, 0.1455, 0.6119, 0.1455, 0.6436, 0.129, 0.6583, 0.161, 0.6297, 0.1764, 0.6118, 0.03051, 0.6665, 0.01978, 0.6669, 0.05213, 0.6199, 0.06345, 0.6199, 0.06345, 0.6669, 0.05213, 0.6704, 0.08452, 0.6307, 0.09633, 0.6307, 0.09633, 0.6704, 0.08452, 0.6771, 0.1169, 0.6436, 0.129, 0.6436, 0.129, 0.6771, 0.1169, 0.6878, 0.1489, 0.6583, 0.161, 0.6665, 0.01978, 0.7198, 0.01978, 0.7149, 0.04996, 0.6669, 0.05213, 0.6669, 0.05213, 0.7149, 0.04996, 0.7121, 0.07997, 0.6704, 0.08452, 0.6704, 0.08452, 0.7121, 0.07997, 0.7114, 0.1096, 0.6771, 0.1169, 0.6771, 0.1169, 0.7114, 0.1096, 0.7169, 0.1399, 0.6878, 0.1489, 0.7198, 0.01978, 0.7698, 0.02919, 0.7623, 0.05759, 0.7149, 0.04996, 0.7149, 0.04996, 0.7623, 0.05759, 0.7549, 0.08507, 0.7121, 0.07997, 0.7121, 0.07997, 0.7549, 0.08507, 0.748, 0.1112, 0.7114, 0.1096, 0.7114, 0.1096, 0.748, 0.1112, 0.742, 0.1336, 0.7169, 0.1399, 0.5582, 0.05289, 0.5761, 0.08366, 0.5367, 0.1115, 0.5121, 0.08815, 0.5121, 0.08815, 0.5367, 0.1115, 0.5034, 0.1466, 0.4755, 0.1302, 0.4755, 0.1302, 0.5034, 0.1466, 0.4776, 0.1871, 0.4489, 0.1764, 0.4489, 0.1764, 0.4776, 0.1871, 0.4605, 0.232, 0.4321, 0.2244, 0.5761, 0.08366, 0.594, 0.1146, 0.5598, 0.1373, 0.5367, 0.1115, 0.5367, 0.1115, 0.5598, 0.1373, 0.5298, 0.1658, 0.5034, 0.1466, 0.5034, 0.1466, 0.5298, 0.1658, 0.505, 0.1997, 0.4776, 0.1871, 0.4776, 0.1871, 0.505, 0.1997, 0.488, 0.2393, 0.4605, 0.232, 0.594, 0.1146, 0.6119, 0.1455, 0.5817, 0.1647, 0.5598, 0.1373, 0.5598, 0.1373, 0.5817, 0.1647, 0.5546, 0.1877, 0.5298, 0.1658, 0.5298, 0.1658, 0.5546, 0.1877, 0.5311, 0.2138, 0.505, 0.1997, 0.505, 0.1997, 0.5311, 0.2138, 0.5142, 0.2463, 0.488, 0.2393, 0.6119, 0.1455, 0.6297, 0.1764, 0.6021, 0.1935, 0.5817, 0.1647, 0.5817, 0.1647, 0.6021, 0.1935, 0.5769, 0.213, 0.5546, 0.1877, 0.5546, 0.1877, 0.5769, 0.213, 0.5546, 0.2337, 0.5311, 0.2138, 0.5311, 0.2138, 0.5546, 0.2337, 0.5366, 0.2523, 0.5142, 0.2463])
me_cube.use_remesh_preserve_volume = False
me_cube.use_remesh_preserve_attributes = False
me_cube.use_mirror_vertex_groups = False
me_cube.update()

# ---- objects
ob_cube = bpy.data.objects.new('Cube', me_cube)
ob_camera = bpy.data.objects.new('Camera', cam_camera)

# ---- transforms, parenting, visibility, modifiers, constraints
ob_cube.location = (0.0, 0.0, 0.0)
ob_cube.scale = (0.5736, 0.5736, 0.5736)
ob_cube.lineart.crease_threshold = 0.0
ob_camera.location = (7.481, -6.508, 5.344)
ob_camera.rotation_euler = (1.109, 0.01082, 0.8149)
ob_camera.lock_rotations_4d = False
ob_camera.empty_display_type = 'ARROWS'
ob_camera.color = (0.0, 0.0, 0.0, 0.0)
ob_camera.display_type = 'WIRE'
ob_camera.lineart.crease_threshold = 0.0

# ---- collection membership
col_collection_1.objects.link(ob_cube)
col_collection_1.objects.link(ob_camera)

# ---- scene / render settings (as saved in the file)
scene.camera = ob_camera
scene.frame_start = 1; scene.frame_end = 250; scene.frame_set(1)
scene.render.engine = 'BLENDER_EEVEE_NEXT'
scene.render.image_settings.color_mode = 'RGB'
scene.render.image_settings.compression = 90
scene.render.resolution_percentage = 50
scene.render.dither_intensity = 0.0
scene.render.bake_margin = 2
scene.render.bake_bias = 0.0
scene.cycles.use_denoising = False
scene.cycles.samples = 10
scene.cycles.sampling_pattern = 'TABULATED_SOBOL'
scene.cycles.light_sampling_threshold = 0.0
scene.cycles.use_adaptive_sampling = False
scene.cycles.use_light_tree = False
scene.cycles.blur_glossy = 0.0
scene.cycles.volume_bounces = 1
scene.cycles.pixel_filter_type = 'GAUSSIAN'
scene.cycles.sample_clamp_indirect = 0.0
scene.view_settings.view_transform = 'Standard'
bpy.context.view_layer.update()

# ---- added for rendering (the .blend has no usable light): sun
light_auto_sun = bpy.data.lights.new('AutoSun', 'SUN')
light_auto_sun.energy = 3.0
light_auto_sun.angle = 0.0523599
ob_auto_sun = bpy.data.objects.new('AutoSun', light_auto_sun)
scene.collection.objects.link(ob_auto_sun)
ob_auto_sun.rotation_euler = (0.872665, 0.174533, 0.523599)
bpy.context.view_layer.update()

